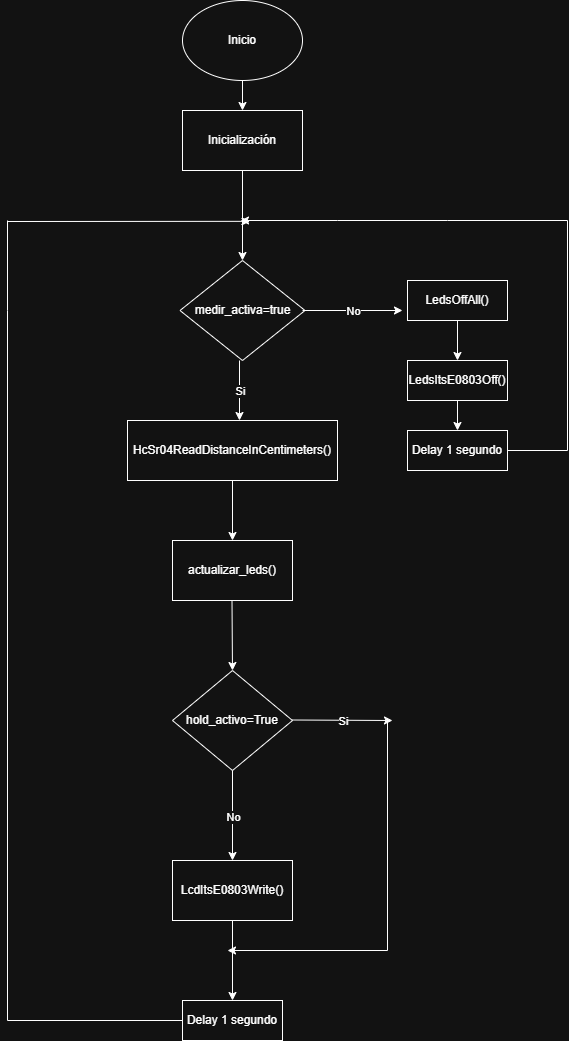

The diagram above was exported from draw.io. Its source (the exported page's mxGraphModel, read from the mxfile embedded in the PNG):
<mxGraphModel dx="2060" dy="2223" grid="1" gridSize="10" guides="1" tooltips="1" connect="1" arrows="1" fold="1" page="1" pageScale="1" pageWidth="827" pageHeight="1169" math="0" shadow="0">
  <root>
    <mxCell id="0" />
    <mxCell id="1" parent="0" />
    <mxCell id="i7dxx6B3vhG2tkvYZGFR-1" parent="1" style="ellipse;whiteSpace=wrap;html=1;" value="Inicio" vertex="1">
      <mxGeometry height="80" width="120" x="335" y="-60" as="geometry" />
    </mxCell>
    <mxCell id="i7dxx6B3vhG2tkvYZGFR-2" parent="1" style="rounded=0;whiteSpace=wrap;html=1;" value="Inicialización" vertex="1">
      <mxGeometry height="60" width="120" x="335" y="50" as="geometry" />
    </mxCell>
    <mxCell id="i7dxx6B3vhG2tkvYZGFR-5" parent="1" style="rhombus;whiteSpace=wrap;html=1;" value="medir_activa=true" vertex="1">
      <mxGeometry height="100" width="125" x="332.5" y="200" as="geometry" />
    </mxCell>
    <mxCell id="i7dxx6B3vhG2tkvYZGFR-6" parent="1" style="rhombus;whiteSpace=wrap;html=1;" value="hold_activo=True" vertex="1">
      <mxGeometry height="100" width="120" x="325" y="610" as="geometry" />
    </mxCell>
    <mxCell id="i7dxx6B3vhG2tkvYZGFR-8" edge="1" parent="1" style="endArrow=classic;html=1;rounded=0;" value="">
      <mxGeometry relative="1" as="geometry">
        <mxPoint x="455" y="250" as="sourcePoint" />
        <mxPoint x="555" y="250" as="targetPoint" />
      </mxGeometry>
    </mxCell>
    <mxCell id="i7dxx6B3vhG2tkvYZGFR-9" connectable="0" parent="i7dxx6B3vhG2tkvYZGFR-8" style="edgeLabel;resizable=0;html=1;;align=center;verticalAlign=middle;" value="No" vertex="1">
      <mxGeometry relative="1" as="geometry" />
    </mxCell>
    <mxCell id="i7dxx6B3vhG2tkvYZGFR-11" edge="1" parent="1" style="endArrow=classic;html=1;rounded=0;" value="">
      <mxGeometry relative="1" as="geometry">
        <mxPoint x="392" y="300" as="sourcePoint" />
        <mxPoint x="392" y="360" as="targetPoint" />
      </mxGeometry>
    </mxCell>
    <mxCell id="i7dxx6B3vhG2tkvYZGFR-12" connectable="0" parent="i7dxx6B3vhG2tkvYZGFR-11" style="edgeLabel;resizable=0;html=1;;align=center;verticalAlign=middle;" value="Si" vertex="1">
      <mxGeometry relative="1" as="geometry" />
    </mxCell>
    <mxCell id="i7dxx6B3vhG2tkvYZGFR-13" parent="1" style="rounded=0;whiteSpace=wrap;html=1;" value="HcSr04ReadDistanceInCentimeters()" vertex="1">
      <mxGeometry height="60" width="210" x="280" y="360" as="geometry" />
    </mxCell>
    <mxCell id="i7dxx6B3vhG2tkvYZGFR-14" parent="1" style="rounded=0;whiteSpace=wrap;html=1;" value="LedsOffAll()" vertex="1">
      <mxGeometry height="40" width="100" x="560" y="220" as="geometry" />
    </mxCell>
    <mxCell id="i7dxx6B3vhG2tkvYZGFR-15" parent="1" style="rounded=0;whiteSpace=wrap;html=1;" value="LedsItsE0803Off()" vertex="1">
      <mxGeometry height="40" width="100" x="560" y="300" as="geometry" />
    </mxCell>
    <mxCell id="i7dxx6B3vhG2tkvYZGFR-16" edge="1" parent="1" source="i7dxx6B3vhG2tkvYZGFR-14" style="endArrow=classic;html=1;rounded=0;exitX=0.5;exitY=1;exitDx=0;exitDy=0;" value="">
      <mxGeometry height="50" relative="1" width="50" as="geometry">
        <mxPoint x="585" y="390" as="sourcePoint" />
        <mxPoint x="610" y="300" as="targetPoint" />
      </mxGeometry>
    </mxCell>
    <mxCell id="i7dxx6B3vhG2tkvYZGFR-17" edge="1" parent="1" source="i7dxx6B3vhG2tkvYZGFR-6" style="endArrow=classic;html=1;rounded=0;exitX=0.5;exitY=1;exitDx=0;exitDy=0;entryX=0.5;entryY=0;entryDx=0;entryDy=0;" target="i7dxx6B3vhG2tkvYZGFR-20" value="">
      <mxGeometry relative="1" as="geometry">
        <mxPoint x="364" y="610" as="sourcePoint" />
        <mxPoint x="385" y="620" as="targetPoint" />
      </mxGeometry>
    </mxCell>
    <mxCell id="i7dxx6B3vhG2tkvYZGFR-18" connectable="0" parent="i7dxx6B3vhG2tkvYZGFR-17" style="edgeLabel;resizable=0;html=1;;align=center;verticalAlign=middle;" value="No" vertex="1">
      <mxGeometry relative="1" as="geometry" />
    </mxCell>
    <mxCell id="i7dxx6B3vhG2tkvYZGFR-20" parent="1" style="rounded=0;whiteSpace=wrap;html=1;" value="LcdItsE0803Write()" vertex="1">
      <mxGeometry height="60" width="120" x="325" y="800" as="geometry" />
    </mxCell>
    <mxCell id="i7dxx6B3vhG2tkvYZGFR-21" parent="1" style="rounded=0;whiteSpace=wrap;html=1;" value="actualizar_leds()" vertex="1">
      <mxGeometry height="60" width="120" x="325" y="480" as="geometry" />
    </mxCell>
    <mxCell id="i7dxx6B3vhG2tkvYZGFR-22" edge="1" parent="1" source="i7dxx6B3vhG2tkvYZGFR-13" style="endArrow=classic;html=1;rounded=0;exitX=0.5;exitY=1;exitDx=0;exitDy=0;entryX=0.5;entryY=0;entryDx=0;entryDy=0;" target="i7dxx6B3vhG2tkvYZGFR-21" value="">
      <mxGeometry height="50" relative="1" width="50" as="geometry">
        <mxPoint x="400" y="550" as="sourcePoint" />
        <mxPoint x="450" y="500" as="targetPoint" />
      </mxGeometry>
    </mxCell>
    <mxCell id="i7dxx6B3vhG2tkvYZGFR-23" edge="1" parent="1" style="endArrow=classic;html=1;rounded=0;exitX=0.5;exitY=1;exitDx=0;exitDy=0;entryX=0.5;entryY=0;entryDx=0;entryDy=0;" target="i7dxx6B3vhG2tkvYZGFR-6" value="">
      <mxGeometry height="50" relative="1" width="50" as="geometry">
        <mxPoint x="384.5" y="540" as="sourcePoint" />
        <mxPoint x="384.5" y="600" as="targetPoint" />
      </mxGeometry>
    </mxCell>
    <mxCell id="i7dxx6B3vhG2tkvYZGFR-24" edge="1" parent="1" style="endArrow=classic;html=1;rounded=0;" value="">
      <mxGeometry relative="1" as="geometry">
        <mxPoint x="445" y="659.5" as="sourcePoint" />
        <mxPoint x="545" y="660" as="targetPoint" />
      </mxGeometry>
    </mxCell>
    <mxCell id="i7dxx6B3vhG2tkvYZGFR-25" connectable="0" parent="i7dxx6B3vhG2tkvYZGFR-24" style="edgeLabel;resizable=0;html=1;;align=center;verticalAlign=middle;" value="Si" vertex="1">
      <mxGeometry relative="1" as="geometry" />
    </mxCell>
    <mxCell id="i7dxx6B3vhG2tkvYZGFR-26" edge="1" parent="1" source="i7dxx6B3vhG2tkvYZGFR-20" style="endArrow=classic;html=1;rounded=0;exitX=0.5;exitY=1;exitDx=0;exitDy=0;" value="">
      <mxGeometry height="50" relative="1" width="50" as="geometry">
        <mxPoint x="360" y="980" as="sourcePoint" />
        <mxPoint x="385" y="940" as="targetPoint" />
      </mxGeometry>
    </mxCell>
    <mxCell id="i7dxx6B3vhG2tkvYZGFR-37" edge="1" parent="1" style="endArrow=classic;html=1;rounded=0;" value="">
      <mxGeometry height="50" relative="1" width="50" as="geometry">
        <mxPoint x="540" y="890" as="sourcePoint" />
        <mxPoint x="380" y="890" as="targetPoint" />
      </mxGeometry>
    </mxCell>
    <mxCell id="i7dxx6B3vhG2tkvYZGFR-38" edge="1" parent="1" style="endArrow=none;html=1;rounded=0;" value="">
      <mxGeometry height="50" relative="1" width="50" as="geometry">
        <mxPoint x="540" y="890" as="sourcePoint" />
        <mxPoint x="540" y="660" as="targetPoint" />
      </mxGeometry>
    </mxCell>
    <mxCell id="i7dxx6B3vhG2tkvYZGFR-42" edge="1" parent="1" source="i7dxx6B3vhG2tkvYZGFR-1" style="endArrow=classic;html=1;rounded=0;entryX=0.5;entryY=0;entryDx=0;entryDy=0;exitX=0.5;exitY=1;exitDx=0;exitDy=0;" target="i7dxx6B3vhG2tkvYZGFR-2" value="">
      <mxGeometry height="50" relative="1" width="50" as="geometry">
        <mxPoint x="390" y="240" as="sourcePoint" />
        <mxPoint x="440" y="190" as="targetPoint" />
      </mxGeometry>
    </mxCell>
    <mxCell id="i7dxx6B3vhG2tkvYZGFR-44" parent="1" style="rounded=0;whiteSpace=wrap;html=1;" value="Delay 1 segundo" vertex="1">
      <mxGeometry height="40" width="100" x="560" y="370" as="geometry" />
    </mxCell>
    <mxCell id="i7dxx6B3vhG2tkvYZGFR-46" edge="1" parent="1" style="endArrow=none;html=1;rounded=0;" value="">
      <mxGeometry height="50" relative="1" width="50" as="geometry">
        <mxPoint x="660" y="390" as="sourcePoint" />
        <mxPoint x="720" y="390" as="targetPoint" />
      </mxGeometry>
    </mxCell>
    <mxCell id="i7dxx6B3vhG2tkvYZGFR-48" edge="1" parent="1" style="endArrow=none;html=1;rounded=0;" value="">
      <mxGeometry height="50" relative="1" width="50" as="geometry">
        <mxPoint x="720" y="390" as="sourcePoint" />
        <mxPoint x="720" y="160" as="targetPoint" />
      </mxGeometry>
    </mxCell>
    <mxCell id="i7dxx6B3vhG2tkvYZGFR-50" edge="1" parent="1" style="endArrow=none;html=1;rounded=0;" value="">
      <mxGeometry height="50" relative="1" width="50" as="geometry">
        <Array as="points">
          <mxPoint x="600" y="160" />
        </Array>
        <mxPoint x="490" y="160" as="sourcePoint" />
        <mxPoint x="720" y="160" as="targetPoint" />
      </mxGeometry>
    </mxCell>
    <mxCell id="i7dxx6B3vhG2tkvYZGFR-51" edge="1" parent="1" style="endArrow=classic;html=1;rounded=0;" value="">
      <mxGeometry height="50" relative="1" width="50" as="geometry">
        <mxPoint x="490" y="160" as="sourcePoint" />
        <mxPoint x="393" y="160" as="targetPoint" />
      </mxGeometry>
    </mxCell>
    <mxCell id="i7dxx6B3vhG2tkvYZGFR-54" edge="1" parent="1" source="i7dxx6B3vhG2tkvYZGFR-15" style="endArrow=classic;html=1;rounded=0;exitX=0.5;exitY=1;exitDx=0;exitDy=0;" value="">
      <mxGeometry height="50" relative="1" width="50" as="geometry">
        <mxPoint x="560" y="420" as="sourcePoint" />
        <mxPoint x="610" y="370" as="targetPoint" />
      </mxGeometry>
    </mxCell>
    <mxCell id="i7dxx6B3vhG2tkvYZGFR-55" parent="1" style="rounded=0;whiteSpace=wrap;html=1;" value="Delay 1 segundo" vertex="1">
      <mxGeometry height="40" width="100" x="335" y="940" as="geometry" />
    </mxCell>
    <mxCell id="i7dxx6B3vhG2tkvYZGFR-56" edge="1" parent="1" style="endArrow=classic;html=1;rounded=0;entryX=0;entryY=0.5;entryDx=0;entryDy=0;endFill=1;" value="">
      <mxGeometry height="50" relative="1" width="50" as="geometry">
        <mxPoint x="160" y="161" as="sourcePoint" />
        <mxPoint x="402.4999999999998" y="160.84" as="targetPoint" />
      </mxGeometry>
    </mxCell>
    <mxCell id="i7dxx6B3vhG2tkvYZGFR-57" edge="1" parent="1" style="endArrow=none;html=1;rounded=0;" value="">
      <mxGeometry height="50" relative="1" width="50" as="geometry">
        <mxPoint x="160" y="960" as="sourcePoint" />
        <mxPoint x="160" y="250" as="targetPoint" />
      </mxGeometry>
    </mxCell>
    <mxCell id="i7dxx6B3vhG2tkvYZGFR-58" edge="1" parent="1" style="endArrow=none;html=1;rounded=0;entryX=0;entryY=0.5;entryDx=0;entryDy=0;" target="i7dxx6B3vhG2tkvYZGFR-55" value="">
      <mxGeometry height="50" relative="1" width="50" as="geometry">
        <mxPoint x="160" y="960" as="sourcePoint" />
        <mxPoint x="220" y="750" as="targetPoint" />
      </mxGeometry>
    </mxCell>
    <mxCell id="i7dxx6B3vhG2tkvYZGFR-59" edge="1" parent="1" source="i7dxx6B3vhG2tkvYZGFR-2" style="endArrow=classic;html=1;rounded=0;entryX=0.5;entryY=0;entryDx=0;entryDy=0;exitX=0.5;exitY=1;exitDx=0;exitDy=0;" target="i7dxx6B3vhG2tkvYZGFR-5" value="">
      <mxGeometry height="50" relative="1" width="50" as="geometry">
        <mxPoint x="280" y="290" as="sourcePoint" />
        <mxPoint x="330" y="240" as="targetPoint" />
      </mxGeometry>
    </mxCell>
    <mxCell id="i7dxx6B3vhG2tkvYZGFR-60" edge="1" parent="1" style="endArrow=none;html=1;rounded=0;" value="">
      <mxGeometry height="50" relative="1" width="50" as="geometry">
        <mxPoint x="160" y="250" as="sourcePoint" />
        <mxPoint x="160" y="160" as="targetPoint" />
      </mxGeometry>
    </mxCell>
  </root>
</mxGraphModel>